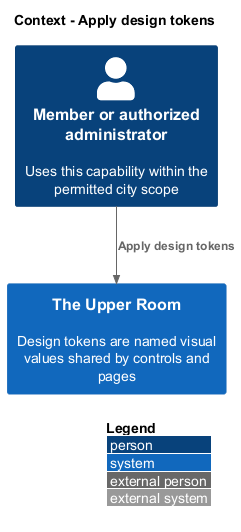

The diagram above was rendered by PlantUML. Its source (embedded in the PNG):
@startuml
!include <C4/C4_Context>
LAYOUT_WITH_LEGEND()
title Context - Apply design tokens
Person(member, "Member or authorized administrator", "Uses this capability within the permitted city scope")
System(room, "The Upper Room", "Design tokens are named visual values shared by controls and pages")
Rel(member, room, "Apply design tokens")
@enduml